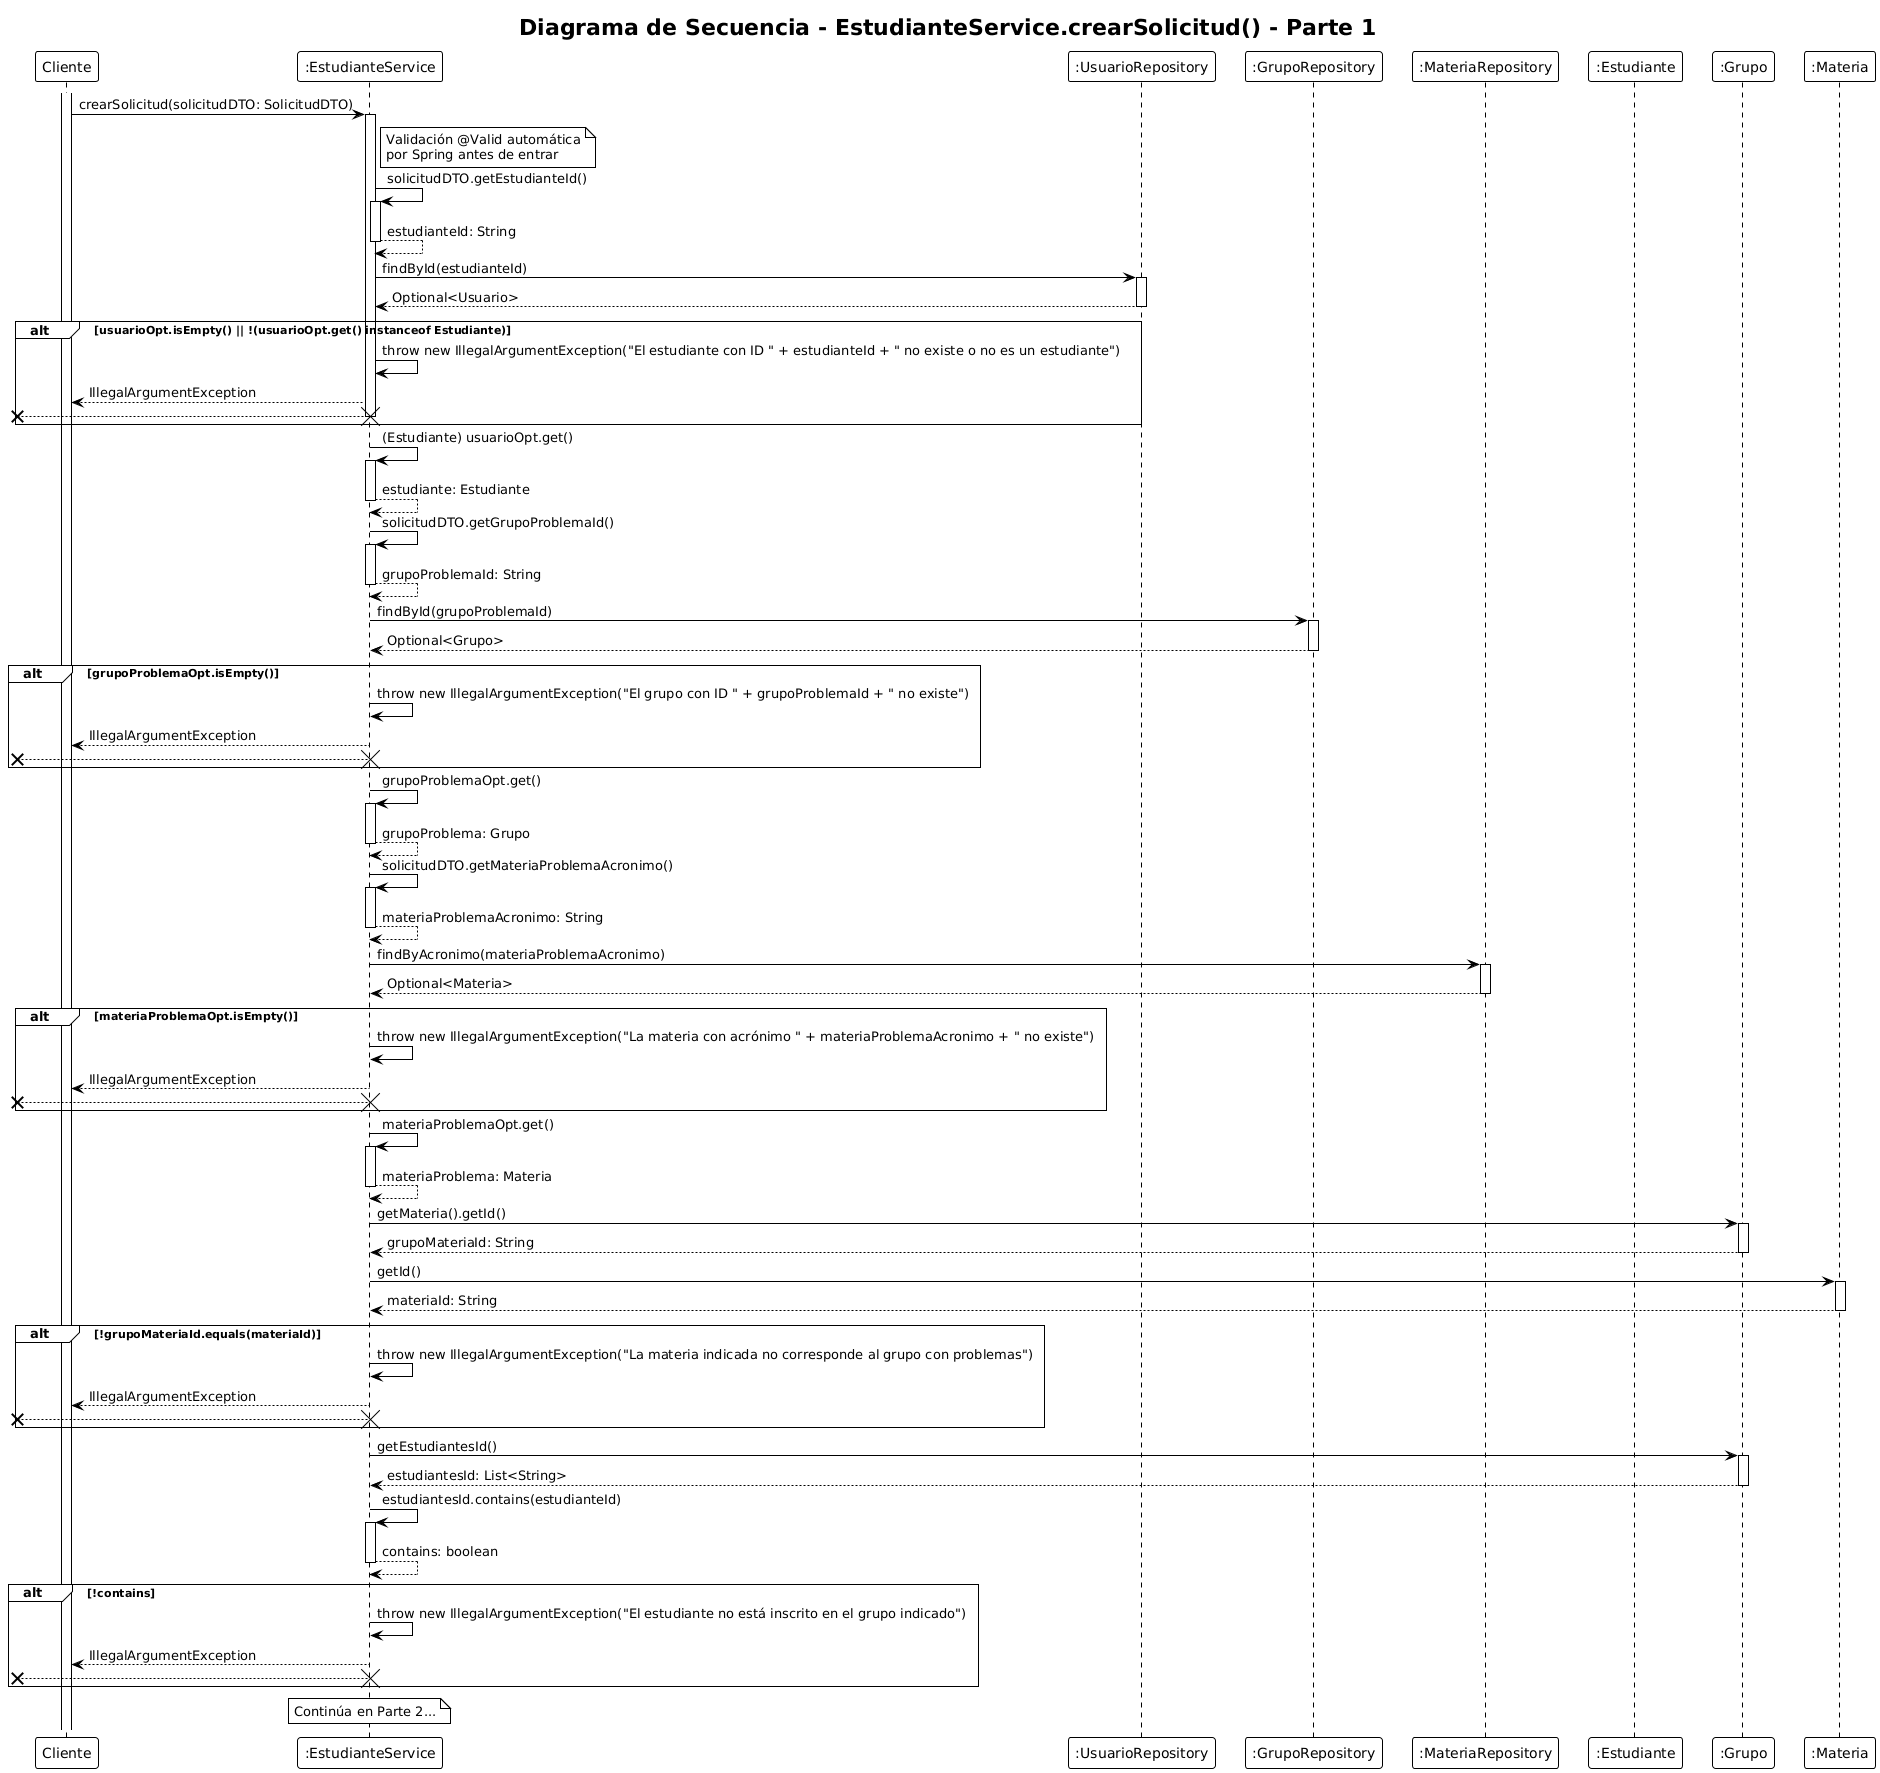

The diagram above was rendered by PlantUML. Its source (embedded in the PNG):
@startuml
!theme plain
title "Diagrama de Secuencia - EstudianteService.crearSolicitud() - Parte 1"

participant "Cliente" as C
participant ":EstudianteService" as ES
participant ":UsuarioRepository" as UR
participant ":GrupoRepository" as GR
participant ":MateriaRepository" as MR
participant ":Estudiante" as EST
participant ":Grupo" as GP
participant ":Materia" as MP

activate C
C -> ES: crearSolicitud(solicitudDTO: SolicitudDTO)
activate ES

note right of ES: Validación @Valid automática\npor Spring antes de entrar

ES -> ES: solicitudDTO.getEstudianteId()
activate ES
ES --> ES: estudianteId: String
deactivate ES

ES -> UR: findById(estudianteId)
activate UR
UR --> ES: Optional<Usuario>
deactivate UR

alt usuarioOpt.isEmpty() || !(usuarioOpt.get() instanceof Estudiante)
    ES -> ES: throw new IllegalArgumentException("El estudiante con ID " + estudianteId + " no existe o no es un estudiante")
    ES --> C: IllegalArgumentException
    [x<-- ES
    destroy ES
end

ES -> ES: (Estudiante) usuarioOpt.get()
activate ES
ES --> ES: estudiante: Estudiante
deactivate ES

ES -> ES: solicitudDTO.getGrupoProblemaId()
activate ES
ES --> ES: grupoProblemaId: String
deactivate ES

ES -> GR: findById(grupoProblemaId)
activate GR
GR --> ES: Optional<Grupo>
deactivate GR

alt grupoProblemaOpt.isEmpty()
    ES -> ES: throw new IllegalArgumentException("El grupo con ID " + grupoProblemaId + " no existe")
    ES --> C: IllegalArgumentException
    [x<-- ES
    destroy ES
end

ES -> ES: grupoProblemaOpt.get()
activate ES
ES --> ES: grupoProblema: Grupo
deactivate ES

ES -> ES: solicitudDTO.getMateriaProblemaAcronimo()
activate ES
ES --> ES: materiaProblemaAcronimo: String
deactivate ES

ES -> MR: findByAcronimo(materiaProblemaAcronimo)
activate MR
MR --> ES: Optional<Materia>
deactivate MR

alt materiaProblemaOpt.isEmpty()
    ES -> ES: throw new IllegalArgumentException("La materia con acrónimo " + materiaProblemaAcronimo + " no existe")
    ES --> C: IllegalArgumentException
    [x<-- ES
    destroy ES
end

ES -> ES: materiaProblemaOpt.get()
activate ES
ES --> ES: materiaProblema: Materia
deactivate ES

ES -> GP: getMateria().getId()
activate GP
GP --> ES: grupoMateriaId: String
deactivate GP

ES -> MP: getId()
activate MP
MP --> ES: materiaId: String
deactivate MP

alt !grupoMateriaId.equals(materiaId)
    ES -> ES: throw new IllegalArgumentException("La materia indicada no corresponde al grupo con problemas")
    ES --> C: IllegalArgumentException
    [x<-- ES
    destroy ES
end

ES -> GP: getEstudiantesId()
activate GP
GP --> ES: estudiantesId: List<String>
deactivate GP

ES -> ES: estudiantesId.contains(estudianteId)
activate ES
ES --> ES: contains: boolean
deactivate ES

alt !contains
    ES -> ES: throw new IllegalArgumentException("El estudiante no está inscrito en el grupo indicado")
    ES --> C: IllegalArgumentException
    [x<-- ES
    destroy ES
end

note over ES: Continúa en Parte 2...
@enduml